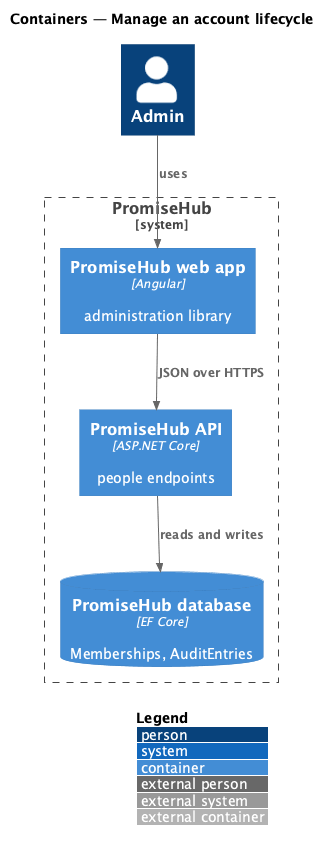

The diagram above was rendered by PlantUML. Its source (embedded in the PNG):
@startuml
!include <C4/C4_Container>
LAYOUT_WITH_LEGEND()
title Containers — Manage an account lifecycle
Person(admin, "Admin")
System_Boundary(ph, "PromiseHub") {
  Container(web, "PromiseHub web app", "Angular", "administration library")
  Container(api, "PromiseHub API", "ASP.NET Core", "people endpoints")
  ContainerDb(db, "PromiseHub database", "EF Core", "Memberships, AuditEntries")
}
Rel(admin, web, "uses")
Rel(web, api, "JSON over HTTPS")
Rel(api, db, "reads and writes")
@enduml